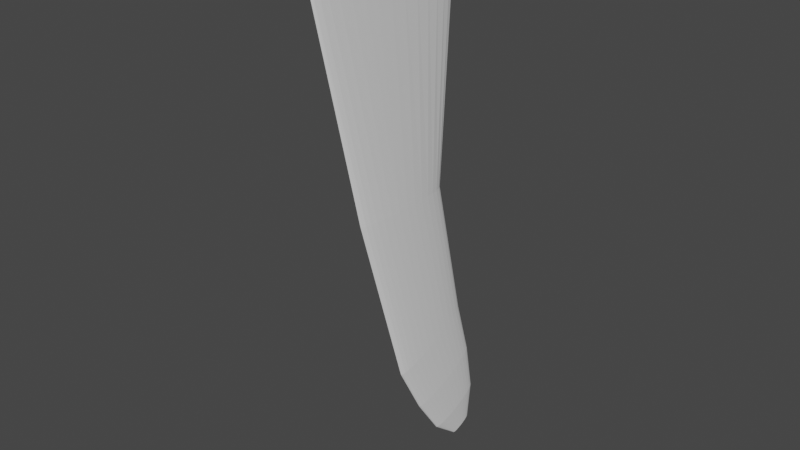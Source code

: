 # Source: wing.blend  (saved by Blender 2.83.19; exported with 4.5.12 LTS)
import bpy
from mathutils import Matrix  # noqa: F401  (used for matrix-valued properties, if any)

bpy.ops.wm.read_factory_settings(use_empty=True)
scene = bpy.context.scene
scene.name = 'Scene'

# ---- collections
col_collection = bpy.data.collections.new('Collection'); scene.collection.children.link(col_collection)

# ---- world
world_world = bpy.data.worlds.new('World'); scene.world = world_world
world_world.use_nodes = True; world_world.node_tree.nodes.clear()
_N = world_world.node_tree.nodes; _L = world_world.node_tree.links
n0 = _N.new('ShaderNodeOutputWorld'); n0.name = 'World Output'; n0.location = (300, 300)
n1 = _N.new('ShaderNodeBackground'); n1.name = 'Background'; n1.location = (10, 300)
n1.inputs[0].default_value = (0.05088, 0.05088, 0.05088, 1.0)
_L.new(n1.outputs[0], n0.inputs[0])
n0.is_active_output = True
world_world.color = (0.05088, 0.05088, 0.05088)
world_world.use_sun_shadow = False
world_world.sun_shadow_jitter_overblur = 0.0

# ---- meshes
me_cylinder = bpy.data.meshes.new('Cylinder')
me_cylinder.from_pydata([(0.0, 4.074, 2.098), (0.1951, 3.967, 2.102), (0.3827, 3.651, 2.115), (0.5556, 3.136, 2.137), (0.7071, 2.444, 2.166), (0.8315, 1.601, 2.201), (0.9239, 0.6385, 2.242), (0.9808, -0.4055, 2.285), (1.0, -1.491, 2.331), (0.9808, -2.577, 2.376), (0.9239, -3.621, 2.42), (0.8315, -4.583, 2.46), (0.7071, -5.427, 2.495), (0.5556, -6.119, 2.524), (0.3827, -6.633, 2.546), (0.1951, -6.95, 2.559), (-3.258e-07, -7.057, 2.563), (-0.1951, -6.95, 2.559), (-0.3827, -6.633, 2.546), (-0.5556, -6.119, 2.524), (-0.7071, -5.427, 2.495), (-0.8315, -4.583, 2.46), (-0.9239, -3.621, 2.42), (-0.9808, -2.577, 2.376), (-1.0, -1.491, 2.331), (-0.9808, -0.4055, 2.285), (-0.9239, 0.6385, 2.242), (-0.8315, 1.601, 2.201), (-0.7071, 2.444, 2.166), (-0.5556, 3.136, 2.137), (-0.3827, 3.651, 2.115), (-0.1951, 3.967, 2.102), (0.0, 3.25, 0.3335), (0.1951, 3.188, 0.3335), (0.3827, 3.003, 0.3335), (0.5556, 2.702, 0.3335), (0.7071, 2.298, 0.3335), (0.8315, 1.806, 0.3335), (0.9239, 1.244, 0.3335), (0.9808, 0.6341, 0.3335), (1.0, -2.289e-07, 0.3335), (0.9808, -0.6341, 0.3335), (0.9239, -1.244, 0.3335), (0.8315, -1.806, 0.3335), (0.7071, -2.298, 0.3335), (0.5556, -2.702, 0.3335), (0.3827, -3.003, 0.3335), (0.1951, -3.188, 0.3335), (-3.258e-07, -3.25, 0.3335), (-0.1951, -3.188, 0.3335), (-0.3827, -3.003, 0.3335), (-0.5556, -2.702, 0.3335), (-0.7071, -2.298, 0.3335), (-0.8315, -1.806, 0.3335), (-0.9239, -1.244, 0.3335), (-0.9808, -0.6341, 0.3335), (-1.0, 2.664e-06, 0.3335), (-0.9808, 0.6341, 0.3335), (-0.9239, 1.244, 0.3335), (-0.8315, 1.806, 0.3335), (-0.7071, 2.298, 0.3335), (-0.5556, 2.702, 0.3335), (-0.3827, 3.003, 0.3335), (-0.1951, 3.188, 0.3335), (6.488e-08, 5.269, -0.8849), (0.1715, 5.218, -0.8878), (0.3364, 5.068, -0.8965), (0.4884, 4.824, -0.9107), (0.6216, 4.495, -0.9298), (0.731, 4.094, -0.953), (0.8122, 3.637, -0.9795), (0.8622, 3.141, -1.008), (0.8791, 2.625, -1.038), (0.8622, 2.11, -1.068), (0.8122, 1.614, -1.097), (0.731, 1.157, -1.123), (0.6216, 0.756, -1.147), (0.4884, 0.4272, -1.166), (0.3364, 0.1829, -1.18), (0.1715, 0.03242, -1.189), (-2.513e-07, -0.01838, -1.192), (-0.1715, 0.03242, -1.189), (-0.3364, 0.1829, -1.18), (-0.4884, 0.4272, -1.166), (-0.6216, 0.756, -1.147), (-0.731, 1.157, -1.123), (-0.8122, 1.614, -1.097), (-0.8622, 2.11, -1.068), (-0.8791, 2.625, -1.038), (-0.8622, 3.141, -1.008), (-0.8122, 3.637, -0.9795), (-0.731, 4.094, -0.953), (-0.6216, 4.495, -0.9298), (-0.4884, 4.824, -0.9107), (-0.3364, 5.068, -0.8965), (-0.1715, 5.218, -0.8878), (1.475e-07, 6.294, -1.374), (0.1496, 6.249, -1.377), (0.2935, 6.118, -1.384), (0.4261, 5.905, -1.397), (0.5424, 5.618, -1.413), (0.6378, 5.268, -1.434), (0.7087, 4.87, -1.457), (0.7523, 4.437, -1.482), (0.767, 3.987, -1.508), (0.7523, 3.537, -1.534), (0.7087, 3.104, -1.559), (0.6378, 2.705, -1.582), (0.5424, 2.356, -1.603), (0.4261, 2.069, -1.619), (0.2935, 1.856, -1.632), (0.1496, 1.724, -1.639), (-2.173e-07, 1.68, -1.642), (-0.1496, 1.724, -1.639), (-0.2935, 1.856, -1.632), (-0.4261, 2.069, -1.619), (-0.5424, 2.356, -1.603), (-0.6378, 2.705, -1.582), (-0.7087, 3.104, -1.559), (-0.7523, 3.537, -1.534), (-0.767, 3.987, -1.508), (-0.7523, 4.437, -1.482), (-0.7087, 4.87, -1.457), (-0.6378, 5.268, -1.434), (-0.5424, 5.618, -1.413), (-0.4261, 5.905, -1.397), (-0.2935, 6.118, -1.384), (-0.1496, 6.249, -1.377), (4.47e-08, 6.597, -2.128), (1.172e-07, 6.848, -1.803), (0.04524, 6.584, -2.128), (0.1114, 6.815, -1.805), (0.08875, 6.544, -2.131), (0.2185, 6.717, -1.811), (0.1288, 6.479, -2.134), (0.3172, 6.558, -1.82), (0.164, 6.393, -2.139), (0.4037, 6.345, -1.832), (0.1928, 6.287, -2.146), (0.4747, 6.085, -1.847), (0.2143, 6.166, -2.152), (0.5275, 5.788, -1.865), (0.2275, 6.036, -2.16), (0.56, 5.466, -1.883), (0.2319, 5.9, -2.168), (0.571, 5.131, -1.903), (0.2275, 5.763, -2.176), (0.56, 4.796, -1.922), (0.2143, 5.633, -2.183), (0.5275, 4.474, -1.941), (0.1928, 5.512, -2.19), (0.4747, 4.177, -1.958), (0.164, 5.406, -2.197), (0.4037, 3.916, -1.973), (0.1288, 5.32, -2.202), (0.3172, 3.703, -1.985), (0.08875, 5.255, -2.205), (0.2185, 3.544, -1.995), (0.04524, 5.216, -2.208), (0.1114, 3.447, -2.0), (-2.682e-07, 5.202, -2.208), (-2.132e-07, 3.414, -2.002), (-0.04524, 5.216, -2.208), (-0.1114, 3.447, -2.0), (-0.08875, 5.255, -2.205), (-0.2185, 3.544, -1.995), (-0.1288, 5.32, -2.202), (-0.3172, 3.703, -1.985), (-0.164, 5.406, -2.197), (-0.4037, 3.916, -1.973), (-0.1928, 5.512, -2.19), (-0.4747, 4.177, -1.958), (-0.2143, 5.633, -2.183), (-0.5275, 4.474, -1.941), (-0.2275, 5.763, -2.176), (-0.56, 4.796, -1.922), (-0.2319, 5.9, -2.168), (-0.571, 5.131, -1.903), (-0.2275, 6.036, -2.16), (-0.56, 5.466, -1.883), (-0.2143, 6.166, -2.152), (-0.5275, 5.788, -1.865), (-0.1928, 6.287, -2.146), (-0.4747, 6.085, -1.847), (-0.164, 6.393, -2.139), (-0.4037, 6.345, -1.832), (-0.1288, 6.479, -2.134), (-0.3172, 6.558, -1.82), (-0.08875, 6.544, -2.131), (-0.2185, 6.717, -1.811), (-0.04524, 6.584, -2.128), (-0.1114, 6.815, -1.805)], [], [(63, 31, 0, 32), (34, 2, 3, 35), (35, 3, 4, 36), (36, 4, 5, 37), (37, 5, 6, 38), (38, 6, 7, 39), (39, 7, 8, 40), (40, 8, 9, 41), (41, 9, 10, 42), (42, 10, 11, 43), (43, 11, 12, 44), (44, 12, 13, 45), (45, 13, 14, 46), (46, 14, 15, 47), (47, 15, 16, 48), (48, 16, 17, 49), (49, 17, 18, 50), (50, 18, 19, 51), (51, 19, 20, 52), (52, 20, 21, 53), (53, 21, 22, 54), (54, 22, 23, 55), (55, 23, 24, 56), (56, 24, 25, 57), (57, 25, 26, 58), (58, 26, 27, 59), (59, 27, 28, 60), (60, 28, 29, 61), (61, 29, 30, 62), (62, 30, 31, 63), (1, 0, 31, 30, 29, 28, 27, 26, 25, 24, 23, 22, 21, 20, 19, 18, 17, 16, 15, 14, 13, 12, 11, 10, 9, 8, 7, 6, 5, 4, 3, 2), (33, 1, 2, 34), (32, 0, 1, 33), (98, 97, 65, 66), (34, 35, 67, 66), (35, 36, 68, 67), (36, 37, 69, 68), (37, 38, 70, 69), (38, 39, 71, 70), (39, 40, 72, 71), (40, 41, 73, 72), (41, 42, 74, 73), (42, 43, 75, 74), (43, 44, 76, 75), (44, 45, 77, 76), (45, 46, 78, 77), (46, 47, 79, 78), (47, 48, 80, 79), (48, 49, 81, 80), (49, 50, 82, 81), (50, 51, 83, 82), (51, 52, 84, 83), (52, 53, 85, 84), (53, 54, 86, 85), (54, 55, 87, 86), (55, 56, 88, 87), (56, 57, 89, 88), (57, 58, 90, 89), (58, 59, 91, 90), (59, 60, 92, 91), (60, 61, 93, 92), (61, 62, 94, 93), (62, 63, 95, 94), (32, 33, 65, 64), (33, 34, 66, 65), (96, 127, 95, 64), (99, 98, 66, 67), (100, 99, 67, 68), (101, 100, 68, 69), (102, 101, 69, 70), (103, 102, 70, 71), (104, 103, 71, 72), (105, 104, 72, 73), (106, 105, 73, 74), (107, 106, 74, 75), (108, 107, 75, 76), (109, 108, 76, 77), (110, 109, 77, 78), (111, 110, 78, 79), (112, 111, 79, 80), (113, 112, 80, 81), (114, 113, 81, 82), (115, 114, 82, 83), (116, 115, 83, 84), (117, 116, 84, 85), (118, 117, 85, 86), (119, 118, 86, 87), (120, 119, 87, 88), (121, 120, 88, 89), (122, 121, 89, 90), (123, 122, 90, 91), (124, 123, 91, 92), (125, 124, 92, 93), (126, 125, 93, 94), (127, 126, 94, 95), (133, 131, 97, 98), (63, 32, 64, 95), (129, 191, 127, 96), (135, 133, 98, 99), (137, 135, 99, 100), (139, 137, 100, 101), (141, 139, 101, 102), (143, 141, 102, 103), (145, 143, 103, 104), (147, 145, 104, 105), (149, 147, 105, 106), (151, 149, 106, 107), (153, 151, 107, 108), (155, 153, 108, 109), (157, 155, 109, 110), (159, 157, 110, 111), (161, 159, 111, 112), (163, 161, 112, 113), (165, 163, 113, 114), (167, 165, 114, 115), (169, 167, 115, 116), (171, 169, 116, 117), (173, 171, 117, 118), (175, 173, 118, 119), (177, 175, 119, 120), (179, 177, 120, 121), (181, 179, 121, 122), (183, 181, 122, 123), (185, 183, 123, 124), (187, 185, 124, 125), (189, 187, 125, 126), (191, 189, 126, 127), (128, 130, 132, 134, 136, 138, 140, 142, 144, 146, 148, 150, 152, 154, 156, 158, 160, 162, 164, 166, 168, 170, 172, 174, 176, 178, 180, 182, 184, 186, 188, 190), (97, 96, 64, 65), (130, 128, 129, 131), (132, 130, 131, 133), (134, 132, 133, 135), (136, 134, 135, 137), (138, 136, 137, 139), (140, 138, 139, 141), (142, 140, 141, 143), (144, 142, 143, 145), (146, 144, 145, 147), (148, 146, 147, 149), (150, 148, 149, 151), (152, 150, 151, 153), (154, 152, 153, 155), (156, 154, 155, 157), (158, 156, 157, 159), (160, 158, 159, 161), (162, 160, 161, 163), (164, 162, 163, 165), (166, 164, 165, 167), (168, 166, 167, 169), (170, 168, 169, 171), (172, 170, 171, 173), (174, 172, 173, 175), (176, 174, 175, 177), (178, 176, 177, 179), (180, 178, 179, 181), (182, 180, 181, 183), (184, 182, 183, 185), (186, 184, 185, 187), (188, 186, 187, 189), (190, 188, 189, 191), (128, 190, 191, 129), (131, 129, 96, 97)])
_uv = me_cylinder.uv_layers.new(name='UVMap')
_uv.uv.foreach_set('vector', [0.03125, 0.5579, 0.03125, 1.0, 0.0, 1.0, 0.0, 0.5579, 0.9375, 0.5579, 0.9375, 1.0, 0.9062, 1.0, 0.9062, 0.5579, 0.9062, 0.5579, 0.9062, 1.0, 0.875, 1.0, 0.875, 0.5579, 0.875, 0.5579, 0.875, 1.0, 0.8438, 1.0, 0.8438, 0.5579, 0.8438, 0.5579, 0.8438, 1.0, 0.8125, 1.0, 0.8125, 0.5579, 0.8125, 0.5579, 0.8125, 1.0, 0.7812, 1.0, 0.7812, 0.5579, 0.7812, 0.5579, 0.7812, 1.0, 0.75, 1.0, 0.75, 0.5579, 0.75, 0.5579, 0.75, 1.0, 0.7188, 1.0, 0.7188, 0.5579, 0.7188, 0.5579, 0.7188, 1.0, 0.6875, 1.0, 0.6875, 0.5579, 0.6875, 0.5579, 0.6875, 1.0, 0.6562, 1.0, 0.6562, 0.5579, 0.6562, 0.5579, 0.6562, 1.0, 0.625, 1.0, 0.625, 0.5579, 0.625, 0.5579, 0.625, 1.0, 0.5938, 1.0, 0.5938, 0.5579, 0.5938, 0.5579, 0.5938, 1.0, 0.5625, 1.0, 0.5625, 0.5579, 0.5625, 0.5579, 0.5625, 1.0, 0.5312, 1.0, 0.5312, 0.5579, 0.5312, 0.5579, 0.5312, 1.0, 0.5, 1.0, 0.5, 0.5579, 0.5, 0.5579, 0.5, 1.0, 0.4688, 1.0, 0.4688, 0.5579, 0.4688, 0.5579, 0.4688, 1.0, 0.4375, 1.0, 0.4375, 0.5579, 0.4375, 0.5579, 0.4375, 1.0, 0.4062, 1.0, 0.4062, 0.5579, 0.4062, 0.5579, 0.4062, 1.0, 0.375, 1.0, 0.375, 0.5579, 0.375, 0.5579, 0.375, 1.0, 0.3438, 1.0, 0.3438, 0.5579, 0.3438, 0.5579, 0.3438, 1.0, 0.3125, 1.0, 0.3125, 0.5579, 0.3125, 0.5579, 0.3125, 1.0, 0.2812, 1.0, 0.2812, 0.5579, 0.2812, 0.5579, 0.2812, 1.0, 0.25, 1.0, 0.25, 0.5579, 0.25, 0.5579, 0.25, 1.0, 0.2188, 1.0, 0.2188, 0.5579, 0.2188, 0.5579, 0.2188, 1.0, 0.1875, 1.0, 0.1875, 0.5579, 0.1875, 0.5579, 0.1875, 1.0, 0.1562, 1.0, 0.1562, 0.5579, 0.1562, 0.5579, 0.1562, 1.0, 0.125, 1.0, 0.125, 0.5579, 0.125, 0.5579, 0.125, 1.0, 0.09375, 1.0, 0.09375, 0.5579, 0.09375, 0.5579, 0.09375, 1.0, 0.0625, 1.0, 0.0625, 0.5579, 0.0625, 0.5579, 0.0625, 1.0, 0.03125, 1.0, 0.03125, 0.5579, 0.2968, 0.4854, 0.25, 0.49, 0.2032, 0.4854, 0.1582, 0.4717, 0.1167, 0.4496, 0.08029, 0.4197, 0.05045, 0.3833, 0.02827, 0.3418, 0.01461, 0.2968, 0.01, 0.25, 0.01461, 0.2032, 0.02827, 0.1582, 0.05045, 0.1167, 0.08029, 0.08029, 0.1167, 0.05045, 0.1582, 0.02827, 0.2032, 0.01461, 0.25, 0.01, 0.2968, 0.01461, 0.3418, 0.02827, 0.3833, 0.05045, 0.4197, 0.08029, 0.4496, 0.1167, 0.4717, 0.1582, 0.4854, 0.2032, 0.49, 0.25, 0.4854, 0.2968, 0.4717, 0.3418, 0.4496, 0.3833, 0.4197, 0.4197, 0.3833, 0.4496, 0.3418, 0.4717, 0.9688, 0.5579, 0.9688, 1.0, 0.9375, 1.0, 0.9375, 0.5579, 1.0, 0.5579, 1.0, 1.0, 0.9688, 1.0, 0.9688, 0.5579, 0.8145, 0.4056, 0.7829, 0.4152, 0.7859, 0.4307, 0.8205, 0.4202, 0.9375, 0.5579, 0.9062, 0.5579, 0.9081, 0.5278, 0.9356, 0.5278, 0.9062, 0.5579, 0.875, 0.5579, 0.8769, 0.5278, 0.9044, 0.5278, 0.875, 0.5579, 0.8438, 0.5579, 0.8456, 0.5278, 0.8731, 0.5278, 0.8438, 0.5579, 0.8125, 0.5579, 0.8144, 0.5278, 0.8419, 0.5278, 0.8125, 0.5579, 0.7812, 0.5579, 0.7831, 0.5278, 0.8106, 0.5278, 0.7812, 0.5579, 0.75, 0.5579, 0.7519, 0.5278, 0.7794, 0.5278, 0.75, 0.5579, 0.7188, 0.5579, 0.7206, 0.5278, 0.7481, 0.5278, 0.7188, 0.5579, 0.6875, 0.5579, 0.6894, 0.5278, 0.7169, 0.5278, 0.6875, 0.5579, 0.6562, 0.5579, 0.6581, 0.5278, 0.6856, 0.5278, 0.6562, 0.5579, 0.625, 0.5579, 0.6269, 0.5278, 0.6544, 0.5278, 0.625, 0.5579, 0.5938, 0.5579, 0.5956, 0.5278, 0.6231, 0.5278, 0.5938, 0.5579, 0.5625, 0.5579, 0.5644, 0.5278, 0.5919, 0.5278, 0.5625, 0.5579, 0.5312, 0.5579, 0.5331, 0.5278, 0.5606, 0.5278, 0.5312, 0.5579, 0.5, 0.5579, 0.5019, 0.5278, 0.5294, 0.5278, 0.5, 0.5579, 0.4688, 0.5579, 0.4706, 0.5278, 0.4981, 0.5278, 0.4688, 0.5579, 0.4375, 0.5579, 0.4394, 0.5278, 0.4669, 0.5278, 0.4375, 0.5579, 0.4062, 0.5579, 0.4081, 0.5278, 0.4356, 0.5278, 0.4062, 0.5579, 0.375, 0.5579, 0.3769, 0.5278, 0.4044, 0.5278, 0.375, 0.5579, 0.3438, 0.5579, 0.3456, 0.5278, 0.3731, 0.5278, 0.3438, 0.5579, 0.3125, 0.5579, 0.3144, 0.5278, 0.3419, 0.5278, 0.3125, 0.5579, 0.2812, 0.5579, 0.2831, 0.5278, 0.3106, 0.5278, 0.2812, 0.5579, 0.25, 0.5579, 0.2519, 0.5278, 0.2794, 0.5278, 0.25, 0.5579, 0.2188, 0.5579, 0.2206, 0.5278, 0.2481, 0.5278, 0.2188, 0.5579, 0.1875, 0.5579, 0.1894, 0.5278, 0.2169, 0.5278, 0.1875, 0.5579, 0.1562, 0.5579, 0.1581, 0.5278, 0.1856, 0.5278, 0.1562, 0.5579, 0.125, 0.5579, 0.1269, 0.5278, 0.1544, 0.5278, 0.125, 0.5579, 0.09375, 0.5579, 0.09564, 0.5278, 0.1231, 0.5278, 0.09375, 0.5579, 0.0625, 0.5579, 0.06439, 0.5278, 0.09186, 0.5278, 0.0625, 0.5579, 0.03125, 0.5579, 0.03314, 0.5278, 0.06061, 0.5278, 1.0, 0.5579, 0.9688, 0.5579, 0.9706, 0.5278, 0.9981, 0.5278, 0.9688, 0.5579, 0.9375, 0.5579, 0.9394, 0.5278, 0.9669, 0.5278, 0.75, 0.4184, 0.7171, 0.4152, 0.7141, 0.4307, 0.75, 0.4342, 0.8436, 0.39, 0.8145, 0.4056, 0.8205, 0.4202, 0.8523, 0.4032, 0.8691, 0.3691, 0.8436, 0.39, 0.8523, 0.4032, 0.8802, 0.3802, 0.89, 0.3436, 0.8691, 0.3691, 0.8802, 0.3802, 0.9032, 0.3523, 0.9056, 0.3145, 0.89, 0.3436, 0.9032, 0.3523, 0.9202, 0.3205, 0.9152, 0.2829, 0.9056, 0.3145, 0.9202, 0.3205, 0.9307, 0.2859, 0.9184, 0.25, 0.9152, 0.2829, 0.9307, 0.2859, 0.9342, 0.25, 0.9152, 0.2171, 0.9184, 0.25, 0.9342, 0.25, 0.9307, 0.2141, 0.9056, 0.1855, 0.9152, 0.2171, 0.9307, 0.2141, 0.9202, 0.1795, 0.89, 0.1564, 0.9056, 0.1855, 0.9202, 0.1795, 0.9032, 0.1477, 0.8691, 0.1309, 0.89, 0.1564, 0.9032, 0.1477, 0.8802, 0.1198, 0.8436, 0.11, 0.8691, 0.1309, 0.8802, 0.1198, 0.8523, 0.09685, 0.8145, 0.09439, 0.8436, 0.11, 0.8523, 0.09685, 0.8205, 0.07983, 0.7829, 0.0848, 0.8145, 0.09439, 0.8205, 0.07983, 0.7859, 0.06935, 0.75, 0.08156, 0.7829, 0.0848, 0.7859, 0.06935, 0.75, 0.06581, 0.7171, 0.0848, 0.75, 0.08156, 0.75, 0.06581, 0.7141, 0.06935, 0.6855, 0.09439, 0.7171, 0.0848, 0.7141, 0.06935, 0.6795, 0.07983, 0.6564, 0.11, 0.6855, 0.09439, 0.6795, 0.07983, 0.6477, 0.09685, 0.6309, 0.1309, 0.6564, 0.11, 0.6477, 0.09685, 0.6198, 0.1198, 0.61, 0.1564, 0.6309, 0.1309, 0.6198, 0.1198, 0.5968, 0.1477, 0.5944, 0.1855, 0.61, 0.1564, 0.5968, 0.1477, 0.5798, 0.1795, 0.5848, 0.2171, 0.5944, 0.1855, 0.5798, 0.1795, 0.5693, 0.2141, 0.5816, 0.25, 0.5848, 0.2171, 0.5693, 0.2141, 0.5658, 0.25, 0.5848, 0.2829, 0.5816, 0.25, 0.5658, 0.25, 0.5693, 0.2859, 0.5944, 0.3145, 0.5848, 0.2829, 0.5693, 0.2859, 0.5798, 0.3205, 0.61, 0.3436, 0.5944, 0.3145, 0.5798, 0.3205, 0.5968, 0.3523, 0.6309, 0.3691, 0.61, 0.3436, 0.5968, 0.3523, 0.6198, 0.3802, 0.6564, 0.39, 0.6309, 0.3691, 0.6198, 0.3802, 0.6477, 0.4032, 0.6855, 0.4056, 0.6564, 0.39, 0.6477, 0.4032, 0.6795, 0.4202, 0.7171, 0.4152, 0.6855, 0.4056, 0.6795, 0.4202, 0.7141, 0.4307, 0.8, 0.3708, 0.7755, 0.3782, 0.7829, 0.4152, 0.8145, 0.4056, 0.03125, 0.5579, 0.0, 0.5579, 0.001889, 0.5278, 0.02936, 0.5278, 0.75, 0.3807, 0.7245, 0.3782, 0.7171, 0.4152, 0.75, 0.4184, 0.8226, 0.3587, 0.8, 0.3708, 0.8145, 0.4056, 0.8436, 0.39, 0.8424, 0.3424, 0.8226, 0.3587, 0.8436, 0.39, 0.8691, 0.3691, 0.8587, 0.3226, 0.8424, 0.3424, 0.8691, 0.3691, 0.89, 0.3436, 0.8708, 0.3, 0.8587, 0.3226, 0.89, 0.3436, 0.9056, 0.3145, 0.8782, 0.2755, 0.8708, 0.3, 0.9056, 0.3145, 0.9152, 0.2829, 0.8807, 0.25, 0.8782, 0.2755, 0.9152, 0.2829, 0.9184, 0.25, 0.8782, 0.2245, 0.8807, 0.25, 0.9184, 0.25, 0.9152, 0.2171, 0.8708, 0.2, 0.8782, 0.2245, 0.9152, 0.2171, 0.9056, 0.1855, 0.8587, 0.1774, 0.8708, 0.2, 0.9056, 0.1855, 0.89, 0.1564, 0.8424, 0.1576, 0.8587, 0.1774, 0.89, 0.1564, 0.8691, 0.1309, 0.8226, 0.1413, 0.8424, 0.1576, 0.8691, 0.1309, 0.8436, 0.11, 0.8, 0.1292, 0.8226, 0.1413, 0.8436, 0.11, 0.8145, 0.09439, 0.7755, 0.1218, 0.8, 0.1292, 0.8145, 0.09439, 0.7829, 0.0848, 0.75, 0.1193, 0.7755, 0.1218, 0.7829, 0.0848, 0.75, 0.08156, 0.7245, 0.1218, 0.75, 0.1193, 0.75, 0.08156, 0.7171, 0.0848, 0.7, 0.1292, 0.7245, 0.1218, 0.7171, 0.0848, 0.6855, 0.09439, 0.6774, 0.1413, 0.7, 0.1292, 0.6855, 0.09439, 0.6564, 0.11, 0.6576, 0.1576, 0.6774, 0.1413, 0.6564, 0.11, 0.6309, 0.1309, 0.6413, 0.1774, 0.6576, 0.1576, 0.6309, 0.1309, 0.61, 0.1564, 0.6292, 0.2, 0.6413, 0.1774, 0.61, 0.1564, 0.5944, 0.1855, 0.6218, 0.2245, 0.6292, 0.2, 0.5944, 0.1855, 0.5848, 0.2171, 0.6193, 0.25, 0.6218, 0.2245, 0.5848, 0.2171, 0.5816, 0.25, 0.6218, 0.2755, 0.6193, 0.25, 0.5816, 0.25, 0.5848, 0.2829, 0.6292, 0.3, 0.6218, 0.2755, 0.5848, 0.2829, 0.5944, 0.3145, 0.6413, 0.3226, 0.6292, 0.3, 0.5944, 0.3145, 0.61, 0.3436, 0.6576, 0.3424, 0.6413, 0.3226, 0.61, 0.3436, 0.6309, 0.3691, 0.6774, 0.3587, 0.6576, 0.3424, 0.6309, 0.3691, 0.6564, 0.39, 0.7, 0.3708, 0.6774, 0.3587, 0.6564, 0.39, 0.6855, 0.4056, 0.7245, 0.3782, 0.7, 0.3708, 0.6855, 0.4056, 0.7171, 0.4152, 0.75, 0.3057, 0.7609, 0.3046, 0.7713, 0.3014, 0.7809, 0.2963, 0.7894, 0.2894, 0.7963, 0.2809, 0.8014, 0.2713, 0.8046, 0.2609, 0.8057, 0.25, 0.8046, 0.2391, 0.8014, 0.2287, 0.7963, 0.2191, 0.7894, 0.2106, 0.7809, 0.2037, 0.7713, 0.1986, 0.7609, 0.1954, 0.75, 0.1943, 0.7391, 0.1954, 0.7287, 0.1986, 0.7191, 0.2037, 0.7106, 0.2106, 0.7037, 0.2191, 0.6986, 0.2287, 0.6954, 0.2391, 0.6943, 0.25, 0.6954, 0.2609, 0.6986, 0.2713, 0.7037, 0.2809, 0.7106, 0.2894, 0.7191, 0.2963, 0.7287, 0.3014, 0.7391, 0.3046, 0.7829, 0.4152, 0.75, 0.4184, 0.75, 0.4342, 0.7859, 0.4307, 0.7609, 0.3046, 0.75, 0.3057, 0.75, 0.3807, 0.7755, 0.3782, 0.7713, 0.3014, 0.7609, 0.3046, 0.7755, 0.3782, 0.8, 0.3708, 0.7809, 0.2963, 0.7713, 0.3014, 0.8, 0.3708, 0.8226, 0.3587, 0.7894, 0.2894, 0.7809, 0.2963, 0.8226, 0.3587, 0.8424, 0.3424, 0.7963, 0.2809, 0.7894, 0.2894, 0.8424, 0.3424, 0.8587, 0.3226, 0.8014, 0.2713, 0.7963, 0.2809, 0.8587, 0.3226, 0.8708, 0.3, 0.8046, 0.2609, 0.8014, 0.2713, 0.8708, 0.3, 0.8782, 0.2755, 0.8057, 0.25, 0.8046, 0.2609, 0.8782, 0.2755, 0.8807, 0.25, 0.8046, 0.2391, 0.8057, 0.25, 0.8807, 0.25, 0.8782, 0.2245, 0.8014, 0.2287, 0.8046, 0.2391, 0.8782, 0.2245, 0.8708, 0.2, 0.7963, 0.2191, 0.8014, 0.2287, 0.8708, 0.2, 0.8587, 0.1774, 0.7894, 0.2106, 0.7963, 0.2191, 0.8587, 0.1774, 0.8424, 0.1576, 0.7809, 0.2037, 0.7894, 0.2106, 0.8424, 0.1576, 0.8226, 0.1413, 0.7713, 0.1986, 0.7809, 0.2037, 0.8226, 0.1413, 0.8, 0.1292, 0.7609, 0.1954, 0.7713, 0.1986, 0.8, 0.1292, 0.7755, 0.1218, 0.75, 0.1943, 0.7609, 0.1954, 0.7755, 0.1218, 0.75, 0.1193, 0.7391, 0.1954, 0.75, 0.1943, 0.75, 0.1193, 0.7245, 0.1218, 0.7287, 0.1986, 0.7391, 0.1954, 0.7245, 0.1218, 0.7, 0.1292, 0.7191, 0.2037, 0.7287, 0.1986, 0.7, 0.1292, 0.6774, 0.1413, 0.7106, 0.2106, 0.7191, 0.2037, 0.6774, 0.1413, 0.6576, 0.1576, 0.7037, 0.2191, 0.7106, 0.2106, 0.6576, 0.1576, 0.6413, 0.1774, 0.6986, 0.2287, 0.7037, 0.2191, 0.6413, 0.1774, 0.6292, 0.2, 0.6954, 0.2391, 0.6986, 0.2287, 0.6292, 0.2, 0.6218, 0.2245, 0.6943, 0.25, 0.6954, 0.2391, 0.6218, 0.2245, 0.6193, 0.25, 0.6954, 0.2609, 0.6943, 0.25, 0.6193, 0.25, 0.6218, 0.2755, 0.6986, 0.2713, 0.6954, 0.2609, 0.6218, 0.2755, 0.6292, 0.3, 0.7037, 0.2809, 0.6986, 0.2713, 0.6292, 0.3, 0.6413, 0.3226, 0.7106, 0.2894, 0.7037, 0.2809, 0.6413, 0.3226, 0.6576, 0.3424, 0.7191, 0.2963, 0.7106, 0.2894, 0.6576, 0.3424, 0.6774, 0.3587, 0.7287, 0.3014, 0.7191, 0.2963, 0.6774, 0.3587, 0.7, 0.3708, 0.7391, 0.3046, 0.7287, 0.3014, 0.7, 0.3708, 0.7245, 0.3782, 0.75, 0.3057, 0.7391, 0.3046, 0.7245, 0.3782, 0.75, 0.3807, 0.7755, 0.3782, 0.75, 0.3807, 0.75, 0.4184, 0.7829, 0.4152])
me_cylinder.use_remesh_fix_poles = True
me_cylinder.use_remesh_preserve_attributes = False
me_cylinder.use_mirror_vertex_groups = False
me_cylinder.update()

# ---- objects
ob_cylinder = bpy.data.objects.new('Cylinder', me_cylinder)

# ---- transforms, parenting, visibility, modifiers, constraints
ob_cylinder.location = (0.0, 0.0, 0.0)
ob_cylinder.scale = (1.0, 2.254, 15.93)
ob_cylinder.lineart.crease_threshold = 0.0

# ---- collection membership
col_collection.objects.link(ob_cylinder)

# ---- scene / render settings (as saved in the file)
scene.frame_start = 1; scene.frame_end = 250; scene.frame_set(1)
scene.render.engine = 'BLENDER_EEVEE_NEXT'
scene.cycles.use_denoising = False
scene.cycles.samples = 128
scene.cycles.sampling_pattern = 'TABULATED_SOBOL'
scene.cycles.use_adaptive_sampling = False
scene.cycles.use_light_tree = False
scene.view_settings.view_transform = 'Filmic'
bpy.context.view_layer.update()

# ---- added for rendering (the .blend has no active camera and no usable light): camera, sun
cam_auto = bpy.data.cameras.new('AutoCamera')
cam_auto.lens = 50.0
cam_auto.sensor_width = 36.0
cam_auto.clip_end = 1335.48
ob_auto_camera = bpy.data.objects.new('AutoCamera', cam_auto)
scene.collection.objects.link(ob_auto_camera)
ob_auto_camera.location = (76.0962, -91.551, 63.705)
ob_auto_camera.rotation_euler = (1.09748, -7.21219e-08, 0.694738)
scene.camera = ob_auto_camera
light_auto_sun = bpy.data.lights.new('AutoSun', 'SUN')
light_auto_sun.energy = 3.0
light_auto_sun.angle = 0.0523599
ob_auto_sun = bpy.data.objects.new('AutoSun', light_auto_sun)
scene.collection.objects.link(ob_auto_sun)
ob_auto_sun.rotation_euler = (0.872665, 0.174533, 0.523599)
bpy.context.view_layer.update()
